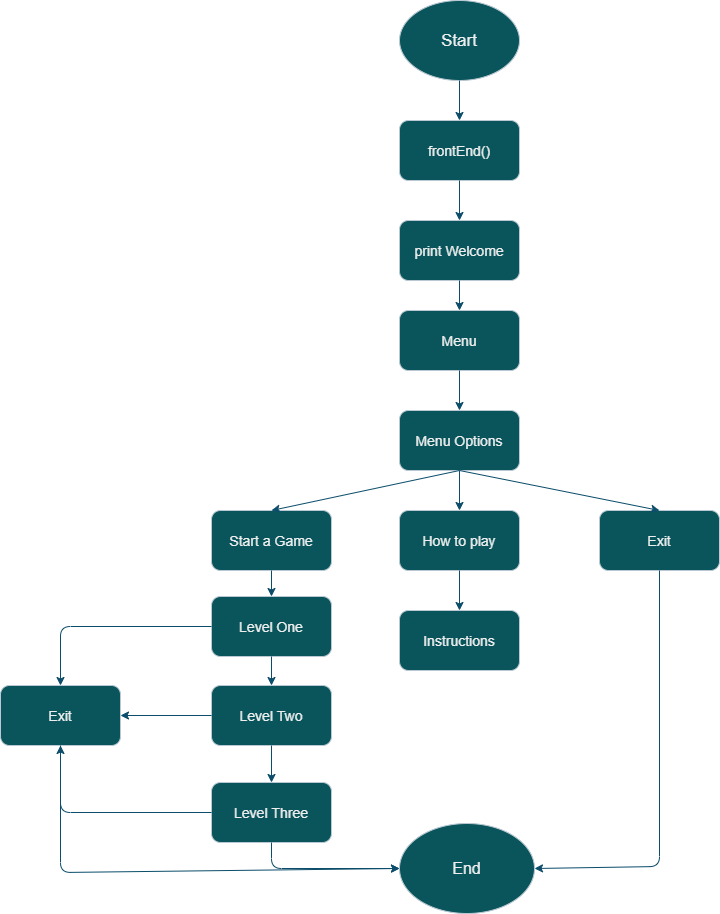

The diagram above was exported from draw.io. Its source (the exported page's mxGraphModel, read from the mxfile embedded in the PNG):
<mxGraphModel dx="2036" dy="1795" grid="0" gridSize="10" guides="1" tooltips="1" connect="1" arrows="1" fold="1" page="1" pageScale="1" pageWidth="827" pageHeight="1169" math="0" shadow="0">
  <root>
    <mxCell id="0" />
    <mxCell id="1" parent="0" />
    <mxCell id="GOlk4oollw_d5oaea1I6-1" value="&lt;font style=&quot;font-size: 17px&quot;&gt;Start&lt;/font&gt;" style="ellipse;whiteSpace=wrap;html=1;fillColor=#09555B;strokeColor=#BAC8D3;fontColor=#EEEEEE;" parent="1" vertex="1">
      <mxGeometry x="300" y="-100" width="120" height="80" as="geometry" />
    </mxCell>
    <mxCell id="GOlk4oollw_d5oaea1I6-2" value="&lt;font style=&quot;font-size: 14px&quot;&gt;frontEnd()&lt;/font&gt;" style="rounded=1;whiteSpace=wrap;html=1;fillColor=#09555B;strokeColor=#BAC8D3;fontColor=#EEEEEE;" parent="1" vertex="1">
      <mxGeometry x="300" y="20" width="120" height="60" as="geometry" />
    </mxCell>
    <mxCell id="GOlk4oollw_d5oaea1I6-3" value="&lt;span style=&quot;font-size: 14px&quot;&gt;Menu&lt;/span&gt;" style="rounded=1;whiteSpace=wrap;html=1;fillColor=#09555B;strokeColor=#BAC8D3;fontColor=#EEEEEE;" parent="1" vertex="1">
      <mxGeometry x="300" y="210" width="120" height="60" as="geometry" />
    </mxCell>
    <mxCell id="GOlk4oollw_d5oaea1I6-4" value="&lt;font style=&quot;font-size: 14px&quot;&gt;print Welcome&lt;/font&gt;" style="rounded=1;whiteSpace=wrap;html=1;fillColor=#09555B;strokeColor=#BAC8D3;fontColor=#EEEEEE;" parent="1" vertex="1">
      <mxGeometry x="300" y="120" width="120" height="60" as="geometry" />
    </mxCell>
    <mxCell id="GOlk4oollw_d5oaea1I6-5" value="&lt;span style=&quot;font-size: 14px&quot;&gt;How to play&lt;/span&gt;" style="rounded=1;whiteSpace=wrap;html=1;fillColor=#09555B;strokeColor=#BAC8D3;fontColor=#EEEEEE;" parent="1" vertex="1">
      <mxGeometry x="300" y="410" width="120" height="60" as="geometry" />
    </mxCell>
    <mxCell id="GOlk4oollw_d5oaea1I6-6" value="&lt;font style=&quot;font-size: 14px&quot;&gt;Start a Game&lt;/font&gt;" style="rounded=1;whiteSpace=wrap;html=1;fillColor=#09555B;strokeColor=#BAC8D3;fontColor=#EEEEEE;" parent="1" vertex="1">
      <mxGeometry x="112" y="410" width="120" height="60" as="geometry" />
    </mxCell>
    <mxCell id="GOlk4oollw_d5oaea1I6-7" value="&lt;span style=&quot;font-size: 14px&quot;&gt;Exit&lt;/span&gt;" style="rounded=1;whiteSpace=wrap;html=1;fillColor=#09555B;strokeColor=#BAC8D3;fontColor=#EEEEEE;" parent="1" vertex="1">
      <mxGeometry x="500" y="410" width="120" height="60" as="geometry" />
    </mxCell>
    <mxCell id="GOlk4oollw_d5oaea1I6-8" value="&lt;span style=&quot;font-size: 14px&quot;&gt;Level One&lt;/span&gt;" style="rounded=1;whiteSpace=wrap;html=1;fillColor=#09555B;strokeColor=#BAC8D3;fontColor=#EEEEEE;" parent="1" vertex="1">
      <mxGeometry x="112" y="496" width="120" height="60" as="geometry" />
    </mxCell>
    <mxCell id="GOlk4oollw_d5oaea1I6-9" value="&lt;font style=&quot;font-size: 14px&quot;&gt;Exit&lt;/font&gt;" style="rounded=1;whiteSpace=wrap;html=1;fillColor=#09555B;strokeColor=#BAC8D3;fontColor=#EEEEEE;" parent="1" vertex="1">
      <mxGeometry x="-99" y="585" width="120" height="60" as="geometry" />
    </mxCell>
    <mxCell id="GOlk4oollw_d5oaea1I6-11" value="&lt;font style=&quot;font-size: 14px&quot;&gt;Instructions&lt;/font&gt;" style="rounded=1;whiteSpace=wrap;html=1;fillColor=#09555B;strokeColor=#BAC8D3;fontColor=#EEEEEE;" parent="1" vertex="1">
      <mxGeometry x="300" y="510" width="120" height="60" as="geometry" />
    </mxCell>
    <mxCell id="GOlk4oollw_d5oaea1I6-12" value="&lt;font style=&quot;font-size: 16px&quot;&gt;End&lt;/font&gt;" style="ellipse;whiteSpace=wrap;html=1;fillColor=#09555B;strokeColor=#BAC8D3;fontColor=#EEEEEE;" parent="1" vertex="1">
      <mxGeometry x="300" y="723" width="135" height="90" as="geometry" />
    </mxCell>
    <mxCell id="GOlk4oollw_d5oaea1I6-13" value="" style="endArrow=classic;html=1;exitX=0.5;exitY=1;exitDx=0;exitDy=0;entryX=0.5;entryY=0;entryDx=0;entryDy=0;strokeColor=#0B4D6A;" parent="1" source="GOlk4oollw_d5oaea1I6-5" target="GOlk4oollw_d5oaea1I6-11" edge="1">
      <mxGeometry width="50" height="50" relative="1" as="geometry">
        <mxPoint x="410" y="530" as="sourcePoint" />
        <mxPoint x="460" y="480" as="targetPoint" />
      </mxGeometry>
    </mxCell>
    <mxCell id="GOlk4oollw_d5oaea1I6-14" value="" style="endArrow=classic;html=1;exitX=0.5;exitY=1;exitDx=0;exitDy=0;entryX=1;entryY=0.5;entryDx=0;entryDy=0;strokeColor=#0B4D6A;" parent="1" source="GOlk4oollw_d5oaea1I6-7" target="GOlk4oollw_d5oaea1I6-12" edge="1">
      <mxGeometry width="50" height="50" relative="1" as="geometry">
        <mxPoint x="370" y="480" as="sourcePoint" />
        <mxPoint x="370" y="520" as="targetPoint" />
        <Array as="points">
          <mxPoint x="560" y="766" />
        </Array>
      </mxGeometry>
    </mxCell>
    <mxCell id="GOlk4oollw_d5oaea1I6-22" value="" style="endArrow=classic;html=1;exitX=0.5;exitY=1;exitDx=0;exitDy=0;entryX=0.5;entryY=0;entryDx=0;entryDy=0;strokeColor=#0B4D6A;" parent="1" source="GOlk4oollw_d5oaea1I6-6" target="GOlk4oollw_d5oaea1I6-8" edge="1">
      <mxGeometry width="50" height="50" relative="1" as="geometry">
        <mxPoint x="450" y="560" as="sourcePoint" />
        <mxPoint x="450" y="600" as="targetPoint" />
      </mxGeometry>
    </mxCell>
    <mxCell id="GOlk4oollw_d5oaea1I6-26" value="" style="endArrow=classic;html=1;exitX=0.5;exitY=1;exitDx=0;exitDy=0;entryX=0.5;entryY=0;entryDx=0;entryDy=0;strokeColor=#0B4D6A;" parent="1" source="GOlk4oollw_d5oaea1I6-4" target="GOlk4oollw_d5oaea1I6-3" edge="1">
      <mxGeometry width="50" height="50" relative="1" as="geometry">
        <mxPoint x="490" y="600" as="sourcePoint" />
        <mxPoint x="490" y="640" as="targetPoint" />
      </mxGeometry>
    </mxCell>
    <mxCell id="GOlk4oollw_d5oaea1I6-27" value="" style="endArrow=classic;html=1;entryX=0.5;entryY=0;entryDx=0;entryDy=0;exitX=0.5;exitY=1;exitDx=0;exitDy=0;strokeColor=#0B4D6A;" parent="1" source="GOlk4oollw_d5oaea1I6-2" target="GOlk4oollw_d5oaea1I6-4" edge="1">
      <mxGeometry width="50" height="50" relative="1" as="geometry">
        <mxPoint x="500" y="250" as="sourcePoint" />
        <mxPoint x="500" y="650" as="targetPoint" />
      </mxGeometry>
    </mxCell>
    <mxCell id="GOlk4oollw_d5oaea1I6-28" value="" style="endArrow=classic;html=1;exitX=0.5;exitY=1;exitDx=0;exitDy=0;entryX=0.5;entryY=0;entryDx=0;entryDy=0;strokeColor=#0B4D6A;" parent="1" source="GOlk4oollw_d5oaea1I6-1" target="GOlk4oollw_d5oaea1I6-2" edge="1">
      <mxGeometry width="50" height="50" relative="1" as="geometry">
        <mxPoint x="510" y="620" as="sourcePoint" />
        <mxPoint x="460" y="390" as="targetPoint" />
      </mxGeometry>
    </mxCell>
    <mxCell id="GOlk4oollw_d5oaea1I6-31" value="&lt;span style=&quot;font-size: 14px&quot;&gt;Menu Options&lt;/span&gt;" style="rounded=1;whiteSpace=wrap;html=1;fillColor=#09555B;strokeColor=#BAC8D3;fontColor=#EEEEEE;" parent="1" vertex="1">
      <mxGeometry x="300" y="310" width="120" height="60" as="geometry" />
    </mxCell>
    <mxCell id="GOlk4oollw_d5oaea1I6-33" value="" style="endArrow=classic;html=1;exitX=0.5;exitY=1;exitDx=0;exitDy=0;entryX=0.5;entryY=0;entryDx=0;entryDy=0;strokeColor=#0B4D6A;" parent="1" source="GOlk4oollw_d5oaea1I6-31" target="GOlk4oollw_d5oaea1I6-5" edge="1">
      <mxGeometry width="50" height="50" relative="1" as="geometry">
        <mxPoint x="370" y="480" as="sourcePoint" />
        <mxPoint x="370" y="520" as="targetPoint" />
      </mxGeometry>
    </mxCell>
    <mxCell id="GOlk4oollw_d5oaea1I6-34" value="" style="endArrow=classic;html=1;exitX=0.5;exitY=1;exitDx=0;exitDy=0;entryX=0.5;entryY=0;entryDx=0;entryDy=0;strokeColor=#0B4D6A;" parent="1" source="GOlk4oollw_d5oaea1I6-31" target="GOlk4oollw_d5oaea1I6-6" edge="1">
      <mxGeometry width="50" height="50" relative="1" as="geometry">
        <mxPoint x="380" y="490" as="sourcePoint" />
        <mxPoint x="380" y="530" as="targetPoint" />
      </mxGeometry>
    </mxCell>
    <mxCell id="GOlk4oollw_d5oaea1I6-35" value="" style="endArrow=classic;html=1;exitX=0.5;exitY=1;exitDx=0;exitDy=0;entryX=0.5;entryY=0;entryDx=0;entryDy=0;strokeColor=#0B4D6A;" parent="1" source="GOlk4oollw_d5oaea1I6-31" target="GOlk4oollw_d5oaea1I6-7" edge="1">
      <mxGeometry width="50" height="50" relative="1" as="geometry">
        <mxPoint x="390" y="500" as="sourcePoint" />
        <mxPoint x="390" y="540" as="targetPoint" />
      </mxGeometry>
    </mxCell>
    <mxCell id="Ikb9za7Ijntap9HBJDfw-2" value="&lt;span style=&quot;font-size: 14px&quot;&gt;Level Two&lt;/span&gt;" style="rounded=1;whiteSpace=wrap;html=1;fillColor=#09555B;strokeColor=#BAC8D3;fontColor=#EEEEEE;" vertex="1" parent="1">
      <mxGeometry x="112" y="585" width="120" height="60" as="geometry" />
    </mxCell>
    <mxCell id="Ikb9za7Ijntap9HBJDfw-3" value="&lt;span style=&quot;font-size: 14px&quot;&gt;Level Three&lt;/span&gt;" style="rounded=1;whiteSpace=wrap;html=1;fillColor=#09555B;strokeColor=#BAC8D3;fontColor=#EEEEEE;" vertex="1" parent="1">
      <mxGeometry x="112" y="682" width="120" height="60" as="geometry" />
    </mxCell>
    <mxCell id="Ikb9za7Ijntap9HBJDfw-4" value="" style="endArrow=classic;html=1;exitX=0.5;exitY=1;exitDx=0;exitDy=0;entryX=0.5;entryY=0;entryDx=0;entryDy=0;strokeColor=#0B4D6A;" edge="1" parent="1" source="GOlk4oollw_d5oaea1I6-8" target="Ikb9za7Ijntap9HBJDfw-2">
      <mxGeometry width="50" height="50" relative="1" as="geometry">
        <mxPoint x="370" y="380" as="sourcePoint" />
        <mxPoint x="370" y="420" as="targetPoint" />
      </mxGeometry>
    </mxCell>
    <mxCell id="Ikb9za7Ijntap9HBJDfw-5" value="" style="endArrow=classic;html=1;exitX=0.5;exitY=1;exitDx=0;exitDy=0;entryX=0.5;entryY=0;entryDx=0;entryDy=0;strokeColor=#0B4D6A;" edge="1" parent="1" source="Ikb9za7Ijntap9HBJDfw-2" target="Ikb9za7Ijntap9HBJDfw-3">
      <mxGeometry width="50" height="50" relative="1" as="geometry">
        <mxPoint x="380" y="390" as="sourcePoint" />
        <mxPoint x="380" y="430" as="targetPoint" />
      </mxGeometry>
    </mxCell>
    <mxCell id="Ikb9za7Ijntap9HBJDfw-7" value="" style="endArrow=classic;html=1;exitX=0;exitY=0.5;exitDx=0;exitDy=0;entryX=0.5;entryY=0;entryDx=0;entryDy=0;strokeColor=#0B4D6A;" edge="1" parent="1" source="GOlk4oollw_d5oaea1I6-8" target="GOlk4oollw_d5oaea1I6-9">
      <mxGeometry width="50" height="50" relative="1" as="geometry">
        <mxPoint x="400" y="410" as="sourcePoint" />
        <mxPoint x="400" y="450" as="targetPoint" />
        <Array as="points">
          <mxPoint x="-39" y="526" />
        </Array>
      </mxGeometry>
    </mxCell>
    <mxCell id="Ikb9za7Ijntap9HBJDfw-8" value="" style="endArrow=classic;html=1;exitX=0;exitY=0.5;exitDx=0;exitDy=0;entryX=1;entryY=0.5;entryDx=0;entryDy=0;strokeColor=#0B4D6A;" edge="1" parent="1" source="Ikb9za7Ijntap9HBJDfw-2" target="GOlk4oollw_d5oaea1I6-9">
      <mxGeometry width="50" height="50" relative="1" as="geometry">
        <mxPoint x="410" y="420" as="sourcePoint" />
        <mxPoint x="410" y="460" as="targetPoint" />
      </mxGeometry>
    </mxCell>
    <mxCell id="Ikb9za7Ijntap9HBJDfw-9" value="" style="endArrow=classic;html=1;exitX=0;exitY=0.5;exitDx=0;exitDy=0;entryX=0.5;entryY=1;entryDx=0;entryDy=0;strokeColor=#0B4D6A;" edge="1" parent="1" source="Ikb9za7Ijntap9HBJDfw-3" target="GOlk4oollw_d5oaea1I6-9">
      <mxGeometry width="50" height="50" relative="1" as="geometry">
        <mxPoint x="420" y="430" as="sourcePoint" />
        <mxPoint x="420" y="470" as="targetPoint" />
        <Array as="points">
          <mxPoint x="-39" y="712" />
        </Array>
      </mxGeometry>
    </mxCell>
    <mxCell id="Ikb9za7Ijntap9HBJDfw-10" value="" style="endArrow=classic;html=1;exitX=0.5;exitY=1;exitDx=0;exitDy=0;entryX=0;entryY=0.5;entryDx=0;entryDy=0;strokeColor=#0B4D6A;" edge="1" parent="1" source="GOlk4oollw_d5oaea1I6-9" target="GOlk4oollw_d5oaea1I6-12">
      <mxGeometry width="50" height="50" relative="1" as="geometry">
        <mxPoint x="430" y="440" as="sourcePoint" />
        <mxPoint x="430" y="480" as="targetPoint" />
        <Array as="points">
          <mxPoint x="-39" y="772" />
        </Array>
      </mxGeometry>
    </mxCell>
    <mxCell id="Ikb9za7Ijntap9HBJDfw-11" value="" style="endArrow=classic;html=1;exitX=0.5;exitY=1;exitDx=0;exitDy=0;entryX=0;entryY=0.5;entryDx=0;entryDy=0;strokeColor=#0B4D6A;" edge="1" parent="1" source="Ikb9za7Ijntap9HBJDfw-3" target="GOlk4oollw_d5oaea1I6-12">
      <mxGeometry width="50" height="50" relative="1" as="geometry">
        <mxPoint x="440" y="450" as="sourcePoint" />
        <mxPoint x="440" y="490" as="targetPoint" />
        <Array as="points">
          <mxPoint x="172" y="768" />
        </Array>
      </mxGeometry>
    </mxCell>
    <mxCell id="Ikb9za7Ijntap9HBJDfw-12" value="" style="endArrow=classic;html=1;exitX=0.5;exitY=1;exitDx=0;exitDy=0;entryX=0.5;entryY=0;entryDx=0;entryDy=0;strokeColor=#0B4D6A;" edge="1" parent="1" source="GOlk4oollw_d5oaea1I6-3" target="GOlk4oollw_d5oaea1I6-31">
      <mxGeometry width="50" height="50" relative="1" as="geometry">
        <mxPoint x="450" y="460" as="sourcePoint" />
        <mxPoint x="450" y="500" as="targetPoint" />
      </mxGeometry>
    </mxCell>
  </root>
</mxGraphModel>